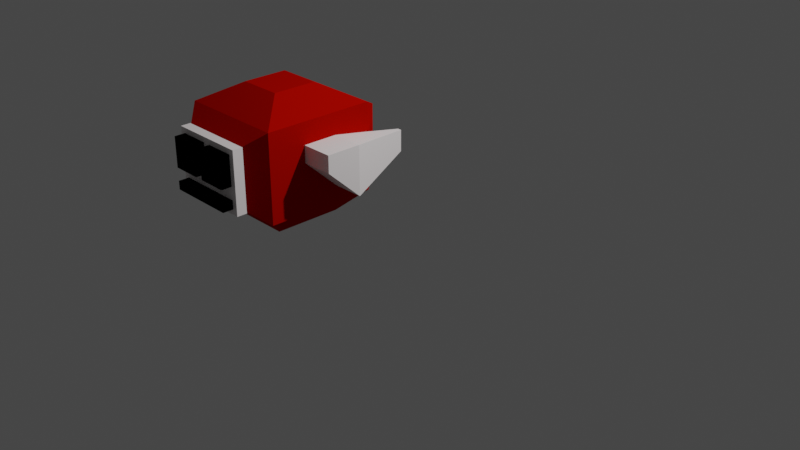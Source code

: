 # Source: enemy.blend  (saved by Blender 3.3.6; exported with 4.5.12 LTS)
import bpy
from mathutils import Matrix  # noqa: F401  (used for matrix-valued properties, if any)

bpy.ops.wm.read_factory_settings(use_empty=True)
scene = bpy.context.scene
scene.name = 'Scene'

# ---- collections
col_collection = bpy.data.collections.new('Collection'); scene.collection.children.link(col_collection)

# ---- materials (node trees are filled in below, after node groups)
mat_material = bpy.data.materials.new('Material')
mat_material.alpha_threshold = 0.0
mat_material.use_transparent_shadow = False
mat_material.roughness = 0.5
mat_material.line_color = (0.0, 0.0, 0.0, 1.0)
mat_material_001 = bpy.data.materials.new('Material.001')
mat_material_001.use_transparent_shadow = False
mat_material_001.diffuse_color = (0.4292, 0.002091, 0.0, 1.0)
mat_material_003 = bpy.data.materials.new('Material.003')
mat_material_003.use_transparent_shadow = False
mat_material_003.diffuse_color = (0.0, 0.0, 0.0, 1.0)
mat_material_004 = bpy.data.materials.new('Material.004')
mat_material_004.use_transparent_shadow = False
mat_material_004.diffuse_color = (0.0, 0.0, 0.0, 1.0)
mat_material_005 = bpy.data.materials.new('Material.005')
mat_material_005.use_transparent_shadow = False
mat_material_005.diffuse_color = (0.0, 0.0, 0.0, 1.0)

# ---- material node trees
mat_material.use_nodes = True; mat_material.node_tree.nodes.clear()
_N = mat_material.node_tree.nodes; _L = mat_material.node_tree.links
n0 = _N.new('ShaderNodeOutputMaterial'); n0.name = 'Material Output'; n0.location = (300, 300)
n1 = _N.new('ShaderNodeBsdfPrincipled'); n1.name = 'Principled BSDF'; n1.location = (10, 300)
n1.distribution = 'GGX'
n1.subsurface_method = 'RANDOM_WALK_SKIN'
n1.inputs[0].default_value = (1.0, 0.9404, 0.9404, 1.0)
n1.inputs[3].default_value = 1.45
n1.inputs[27].default_value = (0.0, 0.0, 0.0, 1.0)
n1.inputs[28].default_value = 1.0
_L.new(n1.outputs[0], n0.inputs[0])
n0.is_active_output = True

# ---- world
world_world = bpy.data.worlds.new('World'); scene.world = world_world
world_world.use_nodes = True; world_world.node_tree.nodes.clear()
_N = world_world.node_tree.nodes; _L = world_world.node_tree.links
n0 = _N.new('ShaderNodeOutputWorld'); n0.name = 'World Output'; n0.location = (300, 300)
n1 = _N.new('ShaderNodeBackground'); n1.name = 'Background'; n1.location = (10, 300)
n1.inputs[0].default_value = (0.05088, 0.05088, 0.05088, 1.0)
_L.new(n1.outputs[0], n0.inputs[0])
n0.is_active_output = True
world_world.color = (0.05088, 0.05088, 0.05088)
world_world.use_sun_shadow = False
world_world.sun_shadow_jitter_overblur = 0.0

# ---- cameras
cam_camera = bpy.data.cameras.new('Camera')
cam_camera.clip_end = 100.0
cam_camera.ortho_scale = 7.314

# ---- lights
light_light = bpy.data.lights.new('Light', 'POINT')
light_light.transmission_factor = 0.0
light_light.energy = 1000.0
light_light.shadow_soft_size = 0.1
light_light.shadow_maximum_resolution = 0.006
light_light.use_absolute_resolution = True

# ---- meshes
me_cube_001 = bpy.data.meshes.new('Cube.001')
me_cube_001.from_pydata([(-0.343, -0.1999, -0.2774), (-0.343, 0.5066, -0.2774), (-0.343, -0.1999, 0.273), (0.345, -0.1999, -0.2774), (-0.2054, -0.05862, -0.4131), (-0.2398, -0.3017, -0.1948), (-0.2398, -0.3017, 0.1905), (0.2418, -0.3017, -0.1948), (0.2418, -0.3017, 0.1905), (0.345, -0.1999, 0.273), (0.345, 0.5066, 0.273), (0.1386, 0.01204, 0.3912), (0.1386, 0.2946, 0.3912), (-0.1366, 0.01204, 0.3912), (-0.1366, 0.2946, 0.3912), (-0.343, 0.5066, 0.273), (-0.2742, 0.6084, 0.218), (-0.2742, 0.6084, -0.2224), (0.2762, 0.6084, 0.218), (0.2762, 0.6084, -0.2224), (0.345, 0.5066, -0.2774), (0.2074, 0.3653, -0.4131), (-0.2054, 0.3653, -0.4131), (0.2074, -0.05862, -0.4131), (-0.2471, -0.364, -0.2034), (-0.2471, -0.364, 0.1903), (-0.2471, -0.2869, -0.2034), (-0.2471, -0.2869, 0.1903), (0.2441, -0.364, -0.2034), (0.2441, -0.364, 0.1903), (0.2441, -0.2869, -0.2034), (0.2441, -0.2869, 0.1903), (-0.2132, -0.4318, -0.03374), (-0.2132, -0.3547, -0.03374), (-0.2132, -0.4318, 0.1564), (-0.02737, -0.4318, -0.03374), (-0.02737, -0.3547, -0.03374), (-0.02737, -0.4318, 0.1564), (-0.02737, -0.3547, 0.1564), (-0.2132, -0.3547, 0.1564), (0.02432, -0.4318, -0.03374), (0.02432, -0.3547, -0.03374), (0.02432, -0.4318, 0.1564), (0.2102, -0.4318, -0.03374), (0.2102, -0.3547, -0.03374), (0.2102, -0.4318, 0.1564), (0.2102, -0.3547, 0.1564), (0.02432, -0.3547, 0.1564), (-0.2132, -0.4318, -0.1695), (-0.2132, -0.3547, -0.1695), (-0.2132, -0.4318, -0.1151), (0.2102, -0.4318, -0.1695), (0.2102, -0.3547, -0.1695), (0.2102, -0.4318, -0.1151), (0.2102, -0.3547, -0.1151), (-0.2132, -0.3547, -0.1151)], [], [(0, 1, 22, 4), (0, 2, 15, 1), (2, 0, 5, 6), (3, 0, 4, 23), (0, 3, 7, 5), (7, 8, 6, 5), (3, 9, 8, 7), (9, 2, 6, 8), (9, 10, 12, 11), (20, 10, 9, 3), (2, 9, 11, 13), (12, 14, 13, 11), (15, 2, 13, 14), (10, 15, 14, 12), (1, 15, 16, 17), (15, 10, 18, 16), (17, 16, 18, 19), (10, 20, 19, 18), (20, 1, 17, 19), (1, 20, 21, 22), (20, 3, 23, 21), (22, 21, 23, 4), (24, 25, 27, 26), (26, 27, 31, 30), (30, 31, 29, 28), (28, 29, 25, 24), (26, 30, 28, 24), (31, 27, 25, 29), (33, 36, 35, 32), (32, 34, 39, 33), (35, 37, 34, 32), (36, 38, 37, 35), (38, 39, 34, 37), (33, 39, 38, 36), (41, 44, 43, 40), (40, 42, 47, 41), (43, 45, 42, 40), (44, 46, 45, 43), (46, 47, 42, 45), (41, 47, 46, 44), (49, 52, 51, 48), (48, 50, 55, 49), (51, 53, 50, 48), (52, 54, 53, 51), (54, 55, 50, 53), (49, 55, 54, 52)])
me_cube_001.polygons.foreach_set('material_index', [1, 1, 1, 1, 1, 1, 1, 1, 1, 1, 1, 1, 1, 1, 1, 1, 1, 1, 1, 1, 1, 1, 0, 0, 0, 0, 0, 0, 2, 2, 2, 2, 2, 2, 3, 3, 3, 3, 3, 3, 4, 4, 4, 4, 4, 4])
_uv = me_cube_001.uv_layers.new(name='UVMap')
_uv.uv.foreach_set('vector', [0.375, 0.0, 0.375, 0.25, 0.375, 0.25, 0.375, 0.0, 0.375, 0.0, 0.625, 0.0, 0.625, 0.25, 0.375, 0.25, 0.625, 0.0, 0.375, 0.0, 0.375, 0.0, 0.625, 0.0, 0.375, 0.75, 0.375, 1.0, 0.375, 1.0, 0.375, 0.75, 0.375, 1.0, 0.375, 0.75, 0.375, 0.75, 0.375, 1.0, 0.375, 0.75, 0.625, 0.75, 0.625, 1.0, 0.375, 1.0, 0.375, 0.75, 0.625, 0.75, 0.625, 0.75, 0.375, 0.75, 0.625, 0.75, 0.625, 1.0, 0.625, 1.0, 0.625, 0.75, 0.625, 0.75, 0.625, 0.5, 0.625, 0.5, 0.625, 0.75, 0.375, 0.5, 0.625, 0.5, 0.625, 0.75, 0.375, 0.75, 0.625, 1.0, 0.625, 0.75, 0.625, 0.75, 0.625, 1.0, 0.625, 0.5, 0.875, 0.5, 0.875, 0.75, 0.625, 0.75, 0.625, 0.25, 0.625, 0.0, 0.625, 0.0, 0.625, 0.25, 0.625, 0.5, 0.625, 0.25, 0.625, 0.25, 0.625, 0.5, 0.375, 0.25, 0.625, 0.25, 0.625, 0.25, 0.375, 0.25, 0.625, 0.25, 0.625, 0.5, 0.625, 0.5, 0.625, 0.25, 0.375, 0.25, 0.625, 0.25, 0.625, 0.5, 0.375, 0.5, 0.625, 0.5, 0.375, 0.5, 0.375, 0.5, 0.625, 0.5, 0.375, 0.5, 0.375, 0.25, 0.375, 0.25, 0.375, 0.5, 0.375, 0.25, 0.375, 0.5, 0.375, 0.5, 0.375, 0.25, 0.375, 0.5, 0.375, 0.75, 0.375, 0.75, 0.375, 0.5, 0.125, 0.5, 0.375, 0.5, 0.375, 0.75, 0.125, 0.75, 0.375, 0.0, 0.625, 0.0, 0.625, 0.25, 0.375, 0.25, 0.375, 0.25, 0.625, 0.25, 0.625, 0.5, 0.375, 0.5, 0.375, 0.5, 0.625, 0.5, 0.625, 0.75, 0.375, 0.75, 0.375, 0.75, 0.625, 0.75, 0.625, 1.0, 0.375, 1.0, 0.125, 0.5, 0.375, 0.5, 0.375, 0.75, 0.125, 0.75, 0.625, 0.5, 0.875, 0.5, 0.875, 0.75, 0.625, 0.75, 0.125, 0.5, 0.375, 0.5, 0.375, 0.75, 0.125, 0.75, 0.375, 0.0, 0.625, 0.0, 0.625, 0.25, 0.375, 0.25, 0.375, 0.75, 0.625, 0.75, 0.625, 1.0, 0.375, 1.0, 0.375, 0.5, 0.625, 0.5, 0.625, 0.75, 0.375, 0.75, 0.625, 0.5, 0.875, 0.5, 0.875, 0.75, 0.625, 0.75, 0.375, 0.25, 0.625, 0.25, 0.625, 0.5, 0.375, 0.5, 0.125, 0.5, 0.375, 0.5, 0.375, 0.75, 0.125, 0.75, 0.375, 0.0, 0.625, 0.0, 0.625, 0.25, 0.375, 0.25, 0.375, 0.75, 0.625, 0.75, 0.625, 1.0, 0.375, 1.0, 0.375, 0.5, 0.625, 0.5, 0.625, 0.75, 0.375, 0.75, 0.625, 0.5, 0.875, 0.5, 0.875, 0.75, 0.625, 0.75, 0.375, 0.25, 0.625, 0.25, 0.625, 0.5, 0.375, 0.5, 0.125, 0.5, 0.375, 0.5, 0.375, 0.75, 0.125, 0.75, 0.375, 0.0, 0.625, 0.0, 0.625, 0.25, 0.375, 0.25, 0.375, 0.75, 0.625, 0.75, 0.625, 1.0, 0.375, 1.0, 0.375, 0.5, 0.625, 0.5, 0.625, 0.75, 0.375, 0.75, 0.625, 0.5, 0.875, 0.5, 0.875, 0.75, 0.625, 0.75, 0.375, 0.25, 0.625, 0.25, 0.625, 0.5, 0.375, 0.5])
me_cube_001.materials.append(mat_material)
me_cube_001.materials.append(mat_material_001)
me_cube_001.materials.append(mat_material_003)
me_cube_001.materials.append(mat_material_004)
me_cube_001.materials.append(mat_material_005)
me_cube_001.update()
me_cube_003 = bpy.data.meshes.new('Cube.003')
me_cube_003.from_pydata([(-0.5447, 0.04318, 0.02799), (-0.5447, 0.2635, -0.1756), (-0.5447, 0.04318, 0.1354), (-0.3355, 0.04318, 0.02799), (-0.3355, 0.2635, -0.1756), (-0.3355, 0.04318, 0.1354), (-0.3355, 0.2635, 0.1354), (-0.5447, 0.2635, 0.1354), (-0.3529, 0.7386, 0.04743), (-0.378, 0.7386, 0.04743), (-0.3529, 0.7386, -0.08761), (-0.378, 0.7386, -0.08761), (0.3375, 0.04318, 0.02799), (0.3375, 0.2635, -0.1756), (0.3375, 0.04318, 0.1354), (0.5468, 0.04318, 0.02799), (0.5468, 0.2635, -0.1756), (0.5468, 0.04318, 0.1354), (0.5468, 0.2635, 0.1354), (0.3375, 0.2635, 0.1354), (0.38, 0.7386, 0.04743), (0.3549, 0.7386, 0.04743), (0.38, 0.7386, -0.08761), (0.3549, 0.7386, -0.08761)], [], [(1, 4, 3, 0), (0, 2, 7, 1), (3, 5, 2, 0), (4, 6, 5, 3), (6, 7, 2, 5), (7, 6, 8, 9), (6, 4, 10, 8), (11, 9, 8, 10), (4, 1, 11, 10), (1, 7, 9, 11), (13, 16, 15, 12), (12, 14, 19, 13), (15, 17, 14, 12), (16, 18, 17, 15), (18, 19, 14, 17), (19, 18, 20, 21), (18, 16, 22, 20), (23, 21, 20, 22), (16, 13, 23, 22), (13, 19, 21, 23)])
_uv = me_cube_003.uv_layers.new(name='UVMap')
_uv.uv.foreach_set('vector', [0.125, 0.5, 0.375, 0.5, 0.375, 0.75, 0.125, 0.75, 0.375, 0.0, 0.625, 0.0, 0.625, 0.25, 0.375, 0.25, 0.375, 0.75, 0.625, 0.75, 0.625, 1.0, 0.375, 1.0, 0.375, 0.5, 0.625, 0.5, 0.625, 0.75, 0.375, 0.75, 0.625, 0.5, 0.875, 0.5, 0.875, 0.75, 0.625, 0.75, 0.875, 0.5, 0.625, 0.5, 0.625, 0.5, 0.875, 0.5, 0.625, 0.5, 0.375, 0.5, 0.375, 0.5, 0.625, 0.5, 0.375, 0.25, 0.625, 0.25, 0.625, 0.5, 0.375, 0.5, 0.375, 0.5, 0.125, 0.5, 0.125, 0.5, 0.375, 0.5, 0.375, 0.25, 0.625, 0.25, 0.625, 0.25, 0.375, 0.25, 0.125, 0.5, 0.375, 0.5, 0.375, 0.75, 0.125, 0.75, 0.375, 0.0, 0.625, 0.0, 0.625, 0.25, 0.375, 0.25, 0.375, 0.75, 0.625, 0.75, 0.625, 1.0, 0.375, 1.0, 0.375, 0.5, 0.625, 0.5, 0.625, 0.75, 0.375, 0.75, 0.625, 0.5, 0.875, 0.5, 0.875, 0.75, 0.625, 0.75, 0.875, 0.5, 0.625, 0.5, 0.625, 0.5, 0.875, 0.5, 0.625, 0.5, 0.375, 0.5, 0.375, 0.5, 0.625, 0.5, 0.375, 0.25, 0.625, 0.25, 0.625, 0.5, 0.375, 0.5, 0.375, 0.5, 0.125, 0.5, 0.125, 0.5, 0.375, 0.5, 0.375, 0.25, 0.625, 0.25, 0.625, 0.25, 0.375, 0.25])
me_cube_003.materials.append(mat_material)
me_cube_003.materials.append(mat_material_001)
me_cube_003.materials.append(mat_material_003)
me_cube_003.materials.append(mat_material_004)
me_cube_003.materials.append(mat_material_005)
me_cube_003.update()

# ---- objects
ob_light = bpy.data.objects.new('Light', light_light)
ob_camera = bpy.data.objects.new('Camera', cam_camera)
ob_enemy = bpy.data.objects.new('Enemy', me_cube_001)
ob_wings = bpy.data.objects.new('Wings', me_cube_003)

# ---- transforms, parenting, visibility, modifiers, constraints
ob_light.location = (4.076, 1.005, 5.904)
ob_light.rotation_euler = (0.6503, 0.05522, 1.866)
ob_light.lock_rotations_4d = False
ob_light.empty_display_type = 'ARROWS'
ob_light.color = (0.0, 0.0, 0.0, 0.0)
ob_light.lineart.crease_threshold = 0.0
ob_camera.location = (7.359, -6.926, 4.958)
ob_camera.rotation_euler = (1.109, 0.0, 0.8149)
ob_camera.lock_rotations_4d = False
ob_camera.empty_display_type = 'ARROWS'
ob_camera.color = (0.0, 0.0, 0.0, 0.0)
ob_camera.display_type = 'WIRE'
ob_camera.lineart.crease_threshold = 0.0
ob_enemy.location = (0.05824, -1.69, 1.23)
ob_enemy.scale = (1.512, 1.512, 1.512)
ob_wings.parent = ob_enemy
ob_wings.location = (0.0, 0.0, 0.0)

# ---- collection membership
col_collection.objects.link(ob_light)
col_collection.objects.link(ob_camera)
col_collection.objects.link(ob_enemy)
col_collection.objects.link(ob_wings)

# ---- scene / render settings (as saved in the file)
scene.camera = ob_camera
scene.frame_start = 1; scene.frame_end = 250; scene.frame_set(1)
scene.render.engine = 'BLENDER_EEVEE_NEXT'
scene.cycles.sampling_pattern = 'TABULATED_SOBOL'
scene.cycles.use_light_tree = False
scene.view_settings.view_transform = 'Filmic'
bpy.context.view_layer.update()
